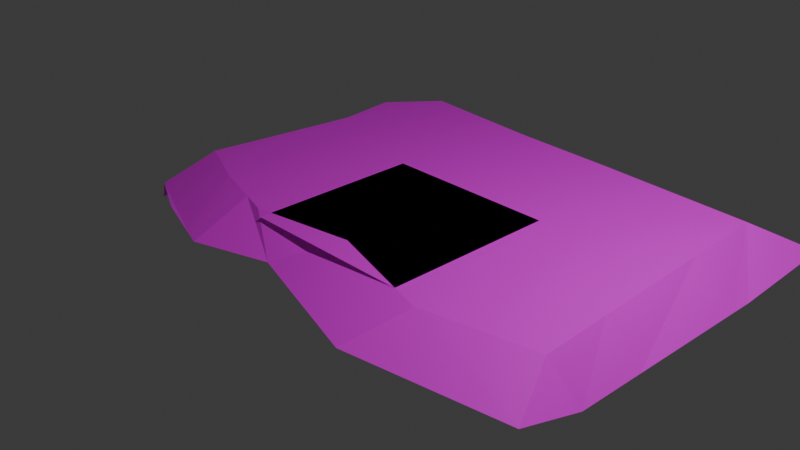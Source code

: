 # Source: Desert.blend  (saved by Blender 4.1.23; exported with 4.5.12 LTS)
import bpy
from mathutils import Matrix  # noqa: F401  (used for matrix-valued properties, if any)

bpy.ops.wm.read_factory_settings(use_empty=True)
scene = bpy.context.scene
scene.name = 'Scene'

# ---- collections
col_collection = bpy.data.collections.new('Collection'); scene.collection.children.link(col_collection)
col_2 = bpy.data.collections.new('コレクション 2'); scene.collection.children.link(col_2)

# ---- images (referenced by path relative to the original .blend; pixels are not part of the script)
import os
ASSET_DIR = os.environ.get("B2B_ASSET_DIR", "")  # directory of the original .blend (textures are referenced by path, not embedded)
HERE = os.path.dirname(os.path.abspath(__file__))  # packed textures are extracted next to this script under _unpacked/

def load_image(name, relpath, width, height, colorspace="sRGB"):
    """Load a texture the original file referenced (path relative to the .blend, or extracted next to this script)."""
    p = next((c for c in (os.path.join(HERE, relpath), os.path.join(ASSET_DIR, relpath)) if relpath and os.path.exists(c)), "")
    if p:
        img = bpy.data.images.load(p, check_existing=True)
        img.name = name
    else:  # same state as the original file: an image datablock whose file is absent (Cycles renders it pink)
        img = bpy.data.images.new(name, width, height)
        img.source = "FILE"
        img.filepath = "//" + (relpath or name)
    img.colorspace_settings.name = colorspace
    return img
img_desert_jpg_001 = load_image('desert.jpg.001', 'desert.jpg', 1024, 1024, 'sRGB')
img_water_png = load_image('water.png', 'water.png', 1024, 1024, 'sRGB')

# ---- materials (node trees are filled in below, after node groups)
mat_x = bpy.data.materials.new('マテリアル')
mat_x.use_transparent_shadow = False
mat_001 = bpy.data.materials.new('マテリアル.001')
mat_001.use_transparent_shadow = False
mat_003 = bpy.data.materials.new('マテリアル.003')
mat_003.use_transparent_shadow = False

# ---- material node trees
mat_x.use_nodes = True; mat_x.node_tree.nodes.clear()
_N = mat_x.node_tree.nodes; _L = mat_x.node_tree.links
n0 = _N.new('ShaderNodeBsdfPrincipled'); n0.name = 'プリンシプルBSDF'; n0.location = (10, 300)
n1 = _N.new('ShaderNodeOutputMaterial'); n1.name = 'マテリアル出力'; n1.location = (300, 300)
n2 = _N.new('ShaderNodeTexImage'); n2.name = '画像テクスチャ'; n2.location = (-280, 275)
n2.image = img_desert_jpg_001
_L.new(n0.outputs[0], n1.inputs[0])
_L.new(n2.outputs[0], n0.inputs[0])
n1.is_active_output = True
mat_001.use_nodes = True; mat_001.node_tree.nodes.clear()
_N = mat_001.node_tree.nodes; _L = mat_001.node_tree.links
n0 = _N.new('ShaderNodeBsdfPrincipled'); n0.name = 'プリンシプルBSDF'; n0.location = (10, 300)
n1 = _N.new('ShaderNodeOutputMaterial'); n1.name = 'マテリアル出力'; n1.location = (300, 300)
n2 = _N.new('ShaderNodeTexImage'); n2.name = '画像テクスチャ'; n2.location = (-280, 275)
n2.image = img_water_png
_L.new(n0.outputs[0], n1.inputs[0])
_L.new(n2.outputs[0], n0.inputs[0])
n1.is_active_output = True
mat_003.use_nodes = True; mat_003.node_tree.nodes.clear()
_N = mat_003.node_tree.nodes; _L = mat_003.node_tree.links
n0 = _N.new('ShaderNodeBsdfPrincipled'); n0.name = 'プリンシプルBSDF'; n0.location = (10, 300)
n0.inputs[0].default_value = (1.0, 1.0, 1.0, 1.0)
n1 = _N.new('ShaderNodeOutputMaterial'); n1.name = 'マテリアル出力'; n1.location = (300, 300)
_L.new(n0.outputs[0], n1.inputs[0])
n1.is_active_output = True

# ---- world
world_world = bpy.data.worlds.new('World'); scene.world = world_world
world_world.use_nodes = True; world_world.node_tree.nodes.clear()
_N = world_world.node_tree.nodes; _L = world_world.node_tree.links
n0 = _N.new('ShaderNodeOutputWorld'); n0.name = 'World Output'; n0.location = (300, 300)
n1 = _N.new('ShaderNodeBackground'); n1.name = 'Background'; n1.location = (10, 300)
n1.inputs[0].default_value = (0.05088, 0.05088, 0.05088, 1.0)
_L.new(n1.outputs[0], n0.inputs[0])
n0.is_active_output = True
world_world.color = (0.05088, 0.05088, 0.05088)
world_world.use_sun_shadow = False
world_world.sun_shadow_jitter_overblur = 0.0

# ---- cameras
cam_camera = bpy.data.cameras.new('Camera')
cam_camera.clip_end = 100.0
cam_camera.ortho_scale = 7.314

# ---- lights
light_light = bpy.data.lights.new('Light', 'POINT')
light_light.transmission_factor = 0.0
light_light.energy = 1000.0
light_light.shadow_soft_size = 0.1
light_light.shadow_maximum_resolution = 0.006
light_light.use_absolute_resolution = True

# ---- meshes
me_001 = bpy.data.meshes.new('平面.001')
me_001.from_pydata([(-1.0, 1.0, -0.1546), (1.0, 1.0, -0.1546), (-1.0, 0.0, -0.1546), (1.0, 0.0, -0.2018), (0.0, 1.0, -0.1546), (0.0, 0.0, 0.0), (0.5, 1.0, -0.1546), (0.5, 0.0, 0.0), (-0.5, 1.0, -0.1546), (-0.5, 0.0, 0.0), (1.0, 0.5, -0.2018), (-1.0, 0.5, -0.1546), (0.0, 0.5, 0.0), (0.5, 0.5, 0.0), (-0.5, 0.5, 0.0), (-1.0, -0.3056, -0.2393), (1.0, -0.5275, -0.0847), (-0.5, -0.5175, -0.0847), (0.5, -0.6035, -0.0847), (0.0, -0.4948, -0.0847), (0.3977, -0.619, -0.0847), (-0.1422, -0.4503, -0.0847), (-0.4296, -0.541, -0.0847), (-0.7164, -0.4451, -0.0847), (0.5, -0.3569, 0.0), (1.0, -0.2628, -0.2018), (-0.5, -0.2645, 0.0), (-1.0, -0.07418, -0.1546), (0.0, -0.2312, 0.0), (0.455, -0.3689, 0.0), (0.04432, -0.2399, 0.0), (-0.138, -0.2041, 0.0), (-0.394, -0.2965, 0.0), (0.5837, -0.3346, 0.0), (-0.691, -0.2067, 0.0), (-0.5, 0.9046, 0.0), (0.5, 0.8495, 0.0), (-0.8395, 0.5, 0.0), (1.0, 0.5747, -0.2018), (-0.9049, 0.0, 0.0), (-0.9206, -0.1083, 0.0), (0.0, 0.8736, 0.0), (-0.9067, -0.3515, -0.0847), (-0.2076, 0.8814, 0.0), (0.1938, 0.8666, 0.0), (-0.8655, 0.7357, 0.0), (-0.7128, 0.9216, 0.0), (-0.8928, 0.08702, 0.0), (-0.8273, 0.3918, 0.0), (0.8191, 0.8316, 0.0), (0.8374, 0.5, 0.0), (0.8807, -0.2834, 0.0), (0.865, 0.0, 0.0)], [], [(13, 50, 49, 36), (14, 12, 41, 43, 35), (12, 13, 36, 44, 41), (11, 37, 45, 46, 35, 8, 0), (2, 39, 47, 48, 37, 11), (5, 7, 13, 12), (9, 5, 12, 14), (7, 52, 50, 13), (18, 16, 25, 51, 33, 24), (19, 20, 18, 24, 29, 30, 28), (17, 22, 21, 19, 28, 31, 32, 26), (15, 42, 40, 27), (28, 30, 29, 24, 7, 5), (26, 32, 31, 28, 5, 9), (24, 33, 51, 52, 7), (27, 40, 39, 2), (35, 43, 41, 4, 8), (39, 40, 34, 26, 9), (40, 42, 23, 17, 26, 34), (41, 44, 36, 6, 4), (35, 46, 45, 37, 14), (37, 48, 47, 39, 9, 14), (36, 49, 38, 1, 6), (50, 52, 3, 10), (49, 50, 10, 38), (52, 51, 25, 3)])
_uv = me_001.uv_layers.new(name='UVマップ')
_uv.uv.foreach_set('vector', [0.75, 0.75, 0.9187, 0.75, 0.9095, 0.9158, 0.75, 0.9247, 0.25, 0.75, 0.5, 0.75, 0.5, 0.9368, 0.3962, 0.9407, 0.25, 0.9523, 0.5, 0.75, 0.75, 0.75, 0.75, 0.9247, 0.5969, 0.9333, 0.5, 0.9368, 0.0, 0.75, 0.08027, 0.75, 0.06723, 0.8678, 0.1436, 0.9608, 0.25, 0.9523, 0.25, 1.0, 0.0, 1.0, 0.0, 0.5, 0.04753, 0.5, 0.05358, 0.5435, 0.08635, 0.6959, 0.08027, 0.75, 0.0, 0.75, 0.5, 0.5, 0.75, 0.5, 0.75, 0.75, 0.5, 0.75, 0.25, 0.5, 0.5, 0.5, 0.5, 0.75, 0.25, 0.75, 0.75, 0.5, 0.9325, 0.5, 0.9187, 0.75, 0.75, 0.75, 0.75, 0.2933, 1.0, 0.3313, 1.0, 0.3686, 0.9403, 0.3583, 0.7919, 0.3327, 0.75, 0.3215, 0.5, 0.3476, 0.6989, 0.2855, 0.75, 0.2933, 0.75, 0.3215, 0.7275, 0.3155, 0.5222, 0.38, 0.5, 0.3844, 0.25, 0.3363, 0.2852, 0.3245, 0.4289, 0.3699, 0.5, 0.3476, 0.5, 0.3844, 0.431, 0.398, 0.303, 0.3517, 0.25, 0.3678, 0.0, 0.4422, 0.04665, 0.4193, 0.03971, 0.4459, 0.0, 0.4629, 0.5, 0.3844, 0.5222, 0.38, 0.7275, 0.3155, 0.75, 0.3215, 0.75, 0.5, 0.5, 0.5, 0.25, 0.3678, 0.303, 0.3517, 0.431, 0.398, 0.5, 0.3844, 0.5, 0.5, 0.25, 0.5, 0.75, 0.3215, 0.7919, 0.3327, 0.9403, 0.3583, 0.9325, 0.5, 0.75, 0.5, 0.0, 0.4629, 0.03971, 0.4459, 0.04753, 0.5, 0.0, 0.5, 0.25, 0.9523, 0.3962, 0.9407, 0.5, 0.9368, 0.5, 1.0, 0.25, 1.0, 0.04753, 0.5, 0.03971, 0.4459, 0.1545, 0.3966, 0.25, 0.3678, 0.25, 0.5, 0.03971, 0.4459, 0.04665, 0.4193, 0.1418, 0.3725, 0.25, 0.3363, 0.25, 0.3678, 0.1545, 0.3966, 0.5, 0.9368, 0.5969, 0.9333, 0.75, 0.9247, 0.75, 1.0, 0.5, 1.0, 0.25, 0.9523, 0.1436, 0.9608, 0.06723, 0.8678, 0.08027, 0.75, 0.25, 0.75, 0.08027, 0.75, 0.08635, 0.6959, 0.05358, 0.5435, 0.04753, 0.5, 0.25, 0.5, 0.25, 0.75, 0.75, 0.9247, 0.9095, 0.9158, 1.0, 0.7874, 1.0, 1.0, 0.75, 1.0, 0.9187, 0.75, 0.9325, 0.5, 1.0, 0.5, 1.0, 0.75, 0.9095, 0.9158, 0.9187, 0.75, 1.0, 0.75, 1.0, 0.7874, 0.9325, 0.5, 0.9403, 0.3583, 1.0, 0.3686, 1.0, 0.5])
me_001.materials.append(mat_x)
me_001.update()
me_002 = bpy.data.meshes.new('平面.002')
me_002.from_pydata([(-1.0, -1.0, 0.0), (1.0, -1.0, 0.0), (-1.0, 1.0, 0.0), (1.0, 1.0, 0.0)], [], [(0, 1, 3, 2)])
_uv = me_002.uv_layers.new(name='UVマップ')
_uv.uv.foreach_set('vector', [0.0, 0.0, 1.0, 0.0, 1.0, 1.0, 0.0, 1.0])
me_002.materials.append(mat_001)
me_002.update()
me_x = bpy.data.meshes.new('平面')
me_x.from_pydata([(-1.0, -1.0, 0.0), (1.0, -1.0, 0.0), (-1.0, 1.0, 0.2064), (1.0, 1.0, 0.0), (0.5341, 1.0, 0.0), (0.4099, 1.0, 0.0), (0.4664, -1.0, 0.0), (0.587, -1.0, 0.0), (0.5119, 0.5144, 0.0), (0.5806, -0.08716, 0.0), (0.4372, -0.5811, 0.0), (0.5594, -0.563, 0.0), (0.682, -0.1191, 0.0), (0.6299, 0.5066, 0.0), (0.5341, 1.0, -0.05539), (0.4099, 1.0, -0.05539), (0.4664, -1.0, -0.05539), (0.587, -1.0, -0.05539), (0.5119, 0.5144, -0.05539), (0.5806, -0.08716, -0.05539), (0.4372, -0.5811, -0.05539), (0.5594, -0.563, -0.05539), (0.682, -0.1191, -0.05539), (0.6299, 0.5066, -0.05539), (-0.6774, 1.0, 0.0), (-1.0, -0.7916, 0.0), (-0.5681, 0.4597, 0.0), (-0.6896, 0.01684, 0.0), (-0.6327, -0.3484, 0.0), (-0.8817, -0.7632, 0.0), (-0.8632, 1.0, 0.2064), (-1.0, -0.5345, 0.2064), (-0.7897, 0.5542, 0.2064), (-0.8684, 0.233, 0.2064), (-0.8935, -0.1534, 0.2064), (-0.8496, -0.3569, 0.2064)], [], [(0, 6, 10, 9, 8, 5, 24, 26, 27, 28, 29, 25), (15, 18, 19, 20, 16, 17, 21, 22, 23, 14), (12, 13, 23, 22), (4, 13, 12, 11, 7, 1, 3), (10, 6, 16, 20), (5, 8, 18, 15), (13, 4, 14, 23), (4, 5, 15, 14), (7, 11, 21, 17), (8, 9, 19, 18), (11, 12, 22, 21), (9, 10, 20, 19), (6, 7, 17, 16), (25, 29, 28, 27, 26, 24, 30, 32, 33, 34, 35, 31), (31, 35, 34, 33, 32, 30, 2)])
_uv = me_x.uv_layers.new(name='UVマップ')
_uv.uv.foreach_set('vector', [0.0, 0.0, 0.7332, 0.0, 0.7186, 0.2095, 0.7903, 0.4564, 0.7559, 0.7572, 0.7049, 1.0, 0.1613, 1.0, 0.2159, 0.7299, 0.1552, 0.5084, 0.1837, 0.3258, 0.05916, 0.1184, 0.0, 0.1042, 0.7049, 1.0, 0.7559, 0.7572, 0.7903, 0.4564, 0.7186, 0.2095, 0.7332, 0.0, 0.7935, 0.0, 0.7797, 0.2185, 0.841, 0.4404, 0.8149, 0.7533, 0.7671, 1.0, 0.841, 0.4404, 0.8149, 0.7533, 0.8149, 0.7533, 0.841, 0.4404, 0.7671, 1.0, 0.8149, 0.7533, 0.841, 0.4404, 0.7797, 0.2185, 0.7935, 0.0, 1.0, 0.0, 1.0, 1.0, 0.7186, 0.2095, 0.7332, 0.0, 0.7332, 0.0, 0.7186, 0.2095, 0.7049, 1.0, 0.7559, 0.7572, 0.7559, 0.7572, 0.7049, 1.0, 0.8149, 0.7533, 0.7671, 1.0, 0.7671, 1.0, 0.8149, 0.7533, 0.0, 0.0, 0.0, 0.0, 0.0, 0.0, 0.0, 0.0, 0.7935, 0.0, 0.7797, 0.2185, 0.7797, 0.2185, 0.7935, 0.0, 0.7559, 0.7572, 0.7903, 0.4564, 0.7903, 0.4564, 0.7559, 0.7572, 0.7797, 0.2185, 0.841, 0.4404, 0.841, 0.4404, 0.7797, 0.2185, 0.7903, 0.4564, 0.7186, 0.2095, 0.7186, 0.2095, 0.7903, 0.4564, 0.0, 0.0, 0.0, 0.0, 0.0, 0.0, 0.0, 0.0, 0.0, 0.1042, 0.05916, 0.1184, 0.1837, 0.3258, 0.1552, 0.5084, 0.2159, 0.7299, 0.1613, 1.0, 0.0684, 1.0, 0.1052, 0.7771, 0.06581, 0.6165, 0.05327, 0.4233, 0.07522, 0.3216, 0.0, 0.2327, 0.0, 0.2327, 0.07522, 0.3216, 0.05327, 0.4233, 0.06581, 0.6165, 0.1052, 0.7771, 0.0684, 1.0, 0.0, 1.0])
me_x.materials.append(mat_003)
me_x.update()

# ---- objects
ob_light = bpy.data.objects.new('Light', light_light)
ob_camera = bpy.data.objects.new('Camera', cam_camera)
ob_sima = bpy.data.objects.new('sima', me_001)
ob_001 = bpy.data.objects.new('平面.001', me_002)
ob_x = bpy.data.objects.new('平面', me_x)

# ---- transforms, parenting, visibility, modifiers, constraints
ob_light.location = (4.076, 1.005, 5.904)
ob_light.rotation_euler = (0.6503, 0.05522, 1.866)
ob_light.lock_rotations_4d = False
ob_light.empty_display_type = 'ARROWS'
ob_light.color = (0.0, 0.0, 0.0, 0.0)
ob_light.lineart.crease_threshold = 0.0
ob_camera.location = (7.359, -6.926, 4.958)
ob_camera.rotation_euler = (1.109, 0.0, 0.8149)
ob_camera.lock_rotations_4d = False
ob_camera.empty_display_type = 'ARROWS'
ob_camera.color = (0.0, 0.0, 0.0, 0.0)
ob_camera.display_type = 'WIRE'
ob_camera.lineart.crease_threshold = 0.0
ob_sima.location = (0.0, 0.0, 0.0)
ob_sima.scale = (3.0, 3.0, 2.0)
ob_001.location = (0.0, 0.0, 0.0)
ob_x.location = (0.0, 0.0, 0.0)

# ---- collection membership
col_collection.objects.link(ob_light)
col_collection.objects.link(ob_camera)
col_collection.objects.link(ob_sima)
col_collection.objects.link(ob_001)
col_2.objects.link(ob_x)
def _layer_coll(name, lc=None):
    lc = lc or bpy.context.view_layer.layer_collection
    for c in lc.children:
        if c.name == name: return c
        r = _layer_coll(name, c)
        if r: return r
_layer_coll('コレクション 2').exclude = True

# ---- scene / render settings (as saved in the file)
scene.camera = ob_camera
scene.frame_start = 1; scene.frame_end = 250; scene.frame_set(0)
scene.render.engine = 'BLENDER_EEVEE_NEXT'
scene.cycles.sampling_pattern = 'TABULATED_SOBOL'
scene.eevee.ray_tracing_options.trace_max_roughness = 0.0
bpy.context.view_layer.update()
